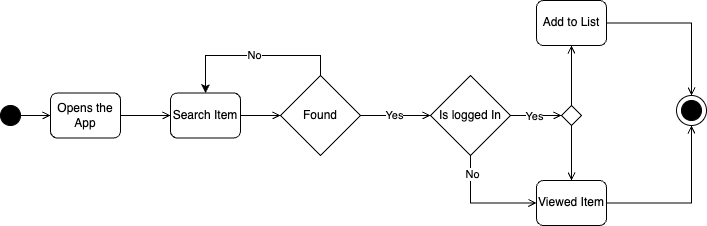

The diagram above was exported from draw.io. Its source (the exported page's mxGraphModel, read from the mxfile embedded in the PNG):
<mxGraphModel dx="1332" dy="1149" grid="1" gridSize="10" guides="1" tooltips="1" connect="1" arrows="1" fold="1" page="1" pageScale="1" pageWidth="827" pageHeight="1169" math="0" shadow="0">
  <root>
    <mxCell id="0" />
    <mxCell id="1" parent="0" />
    <mxCell id="-JttJjk3jDkjBrKIRatX-1" value="" style="ellipse;whiteSpace=wrap;html=1;aspect=fixed;fillColor=#000000;" vertex="1" parent="1">
      <mxGeometry x="61" y="315" width="20" height="20" as="geometry" />
    </mxCell>
    <mxCell id="-JttJjk3jDkjBrKIRatX-2" value="Opens the App" style="rounded=1;whiteSpace=wrap;html=1;" vertex="1" parent="1">
      <mxGeometry x="111" y="302.5" width="70" height="45" as="geometry" />
    </mxCell>
    <mxCell id="-JttJjk3jDkjBrKIRatX-5" style="edgeStyle=orthogonalEdgeStyle;rounded=0;orthogonalLoop=1;jettySize=auto;html=1;exitX=0.5;exitY=1;exitDx=0;exitDy=0;entryX=0;entryY=0.5;entryDx=0;entryDy=0;endArrow=open;endFill=0;" edge="1" parent="1" source="-JttJjk3jDkjBrKIRatX-7" target="-JttJjk3jDkjBrKIRatX-17">
      <mxGeometry relative="1" as="geometry" />
    </mxCell>
    <mxCell id="-JttJjk3jDkjBrKIRatX-6" value="No" style="edgeLabel;html=1;align=center;verticalAlign=middle;resizable=0;points=[];" vertex="1" connectable="0" parent="-JttJjk3jDkjBrKIRatX-5">
      <mxGeometry x="-0.6652" y="1" relative="1" as="geometry">
        <mxPoint as="offset" />
      </mxGeometry>
    </mxCell>
    <mxCell id="-JttJjk3jDkjBrKIRatX-18" style="edgeStyle=orthogonalEdgeStyle;rounded=0;orthogonalLoop=1;jettySize=auto;html=1;exitX=1;exitY=0.5;exitDx=0;exitDy=0;endArrow=open;endFill=0;entryX=0;entryY=0.5;entryDx=0;entryDy=0;" edge="1" parent="1" source="-JttJjk3jDkjBrKIRatX-7" target="-JttJjk3jDkjBrKIRatX-20">
      <mxGeometry relative="1" as="geometry" />
    </mxCell>
    <mxCell id="-JttJjk3jDkjBrKIRatX-19" value="Yes" style="edgeLabel;html=1;align=center;verticalAlign=middle;resizable=0;points=[];" vertex="1" connectable="0" parent="-JttJjk3jDkjBrKIRatX-18">
      <mxGeometry x="-0.6032" relative="1" as="geometry">
        <mxPoint x="13" as="offset" />
      </mxGeometry>
    </mxCell>
    <mxCell id="-JttJjk3jDkjBrKIRatX-7" value="Is logged In" style="rhombus;whiteSpace=wrap;html=1;" vertex="1" parent="1">
      <mxGeometry x="491" y="285" width="80" height="80" as="geometry" />
    </mxCell>
    <mxCell id="-JttJjk3jDkjBrKIRatX-8" value="" style="ellipse;whiteSpace=wrap;html=1;aspect=fixed;" vertex="1" parent="1">
      <mxGeometry x="737" y="305" width="30" height="30" as="geometry" />
    </mxCell>
    <mxCell id="-JttJjk3jDkjBrKIRatX-9" value="" style="ellipse;whiteSpace=wrap;html=1;aspect=fixed;fillColor=#000000;" vertex="1" parent="1">
      <mxGeometry x="742" y="310" width="20" height="20" as="geometry" />
    </mxCell>
    <mxCell id="-JttJjk3jDkjBrKIRatX-10" value="" style="endArrow=open;html=1;rounded=0;exitX=1;exitY=0.5;exitDx=0;exitDy=0;endFill=0;" edge="1" parent="1" source="-JttJjk3jDkjBrKIRatX-1" target="-JttJjk3jDkjBrKIRatX-2">
      <mxGeometry width="50" height="50" relative="1" as="geometry">
        <mxPoint x="501" y="340" as="sourcePoint" />
        <mxPoint x="551" y="290" as="targetPoint" />
      </mxGeometry>
    </mxCell>
    <mxCell id="-JttJjk3jDkjBrKIRatX-11" value="" style="edgeStyle=orthogonalEdgeStyle;rounded=0;orthogonalLoop=1;jettySize=auto;html=1;exitX=1;exitY=0.5;exitDx=0;exitDy=0;entryX=0;entryY=0.5;entryDx=0;entryDy=0;endArrow=open;endFill=0;" edge="1" parent="1" source="-JttJjk3jDkjBrKIRatX-2" target="-JttJjk3jDkjBrKIRatX-13">
      <mxGeometry relative="1" as="geometry">
        <mxPoint x="181" y="325" as="sourcePoint" />
        <mxPoint x="425" y="325" as="targetPoint" />
      </mxGeometry>
    </mxCell>
    <mxCell id="-JttJjk3jDkjBrKIRatX-12" style="edgeStyle=orthogonalEdgeStyle;rounded=0;orthogonalLoop=1;jettySize=auto;html=1;exitX=1;exitY=0.5;exitDx=0;exitDy=0;endArrow=open;endFill=0;" edge="1" parent="1" source="NcTWa3yK6yx9JdMED0Oq-1" target="-JttJjk3jDkjBrKIRatX-7">
      <mxGeometry relative="1" as="geometry" />
    </mxCell>
    <mxCell id="NcTWa3yK6yx9JdMED0Oq-3" value="Yes" style="edgeLabel;html=1;align=center;verticalAlign=middle;resizable=0;points=[];" vertex="1" connectable="0" parent="-JttJjk3jDkjBrKIRatX-12">
      <mxGeometry x="-0.0655" y="1" relative="1" as="geometry">
        <mxPoint as="offset" />
      </mxGeometry>
    </mxCell>
    <mxCell id="-JttJjk3jDkjBrKIRatX-13" value="Search Item" style="rounded=1;whiteSpace=wrap;html=1;" vertex="1" parent="1">
      <mxGeometry x="231" y="302.5" width="70" height="45" as="geometry" />
    </mxCell>
    <mxCell id="-JttJjk3jDkjBrKIRatX-14" style="edgeStyle=orthogonalEdgeStyle;rounded=0;orthogonalLoop=1;jettySize=auto;html=1;exitX=1;exitY=0.5;exitDx=0;exitDy=0;endArrow=open;endFill=0;entryX=0.5;entryY=0;entryDx=0;entryDy=0;" edge="1" parent="1" source="-JttJjk3jDkjBrKIRatX-15" target="-JttJjk3jDkjBrKIRatX-8">
      <mxGeometry relative="1" as="geometry">
        <mxPoint x="752" y="300" as="targetPoint" />
      </mxGeometry>
    </mxCell>
    <mxCell id="-JttJjk3jDkjBrKIRatX-15" value="Add to List" style="rounded=1;whiteSpace=wrap;html=1;" vertex="1" parent="1">
      <mxGeometry x="597" y="210" width="70" height="45" as="geometry" />
    </mxCell>
    <mxCell id="-JttJjk3jDkjBrKIRatX-16" style="edgeStyle=orthogonalEdgeStyle;rounded=0;orthogonalLoop=1;jettySize=auto;html=1;exitX=1;exitY=0.5;exitDx=0;exitDy=0;entryX=0.5;entryY=1;entryDx=0;entryDy=0;endArrow=open;endFill=0;" edge="1" parent="1" source="-JttJjk3jDkjBrKIRatX-17" target="-JttJjk3jDkjBrKIRatX-8">
      <mxGeometry relative="1" as="geometry" />
    </mxCell>
    <mxCell id="-JttJjk3jDkjBrKIRatX-17" value="Viewed Item" style="rounded=1;whiteSpace=wrap;html=1;" vertex="1" parent="1">
      <mxGeometry x="597" y="390" width="70" height="45" as="geometry" />
    </mxCell>
    <mxCell id="-JttJjk3jDkjBrKIRatX-23" style="edgeStyle=orthogonalEdgeStyle;rounded=0;orthogonalLoop=1;jettySize=auto;html=1;exitX=0.5;exitY=0;exitDx=0;exitDy=0;entryX=0.5;entryY=1;entryDx=0;entryDy=0;endArrow=open;endFill=0;" edge="1" parent="1" source="-JttJjk3jDkjBrKIRatX-20" target="-JttJjk3jDkjBrKIRatX-15">
      <mxGeometry relative="1" as="geometry" />
    </mxCell>
    <mxCell id="-JttJjk3jDkjBrKIRatX-24" style="edgeStyle=orthogonalEdgeStyle;rounded=0;orthogonalLoop=1;jettySize=auto;html=1;exitX=0.5;exitY=1;exitDx=0;exitDy=0;entryX=0.5;entryY=0;entryDx=0;entryDy=0;endArrow=open;endFill=0;" edge="1" parent="1" source="-JttJjk3jDkjBrKIRatX-20" target="-JttJjk3jDkjBrKIRatX-17">
      <mxGeometry relative="1" as="geometry" />
    </mxCell>
    <mxCell id="-JttJjk3jDkjBrKIRatX-20" value="" style="rhombus;whiteSpace=wrap;html=1;" vertex="1" parent="1">
      <mxGeometry x="622" y="315" width="20" height="20" as="geometry" />
    </mxCell>
    <mxCell id="NcTWa3yK6yx9JdMED0Oq-2" value="" style="edgeStyle=orthogonalEdgeStyle;rounded=0;orthogonalLoop=1;jettySize=auto;html=1;exitX=1;exitY=0.5;exitDx=0;exitDy=0;endArrow=open;endFill=0;" edge="1" parent="1" source="-JttJjk3jDkjBrKIRatX-13" target="NcTWa3yK6yx9JdMED0Oq-1">
      <mxGeometry relative="1" as="geometry">
        <mxPoint x="301" y="325" as="sourcePoint" />
        <mxPoint x="451" y="325" as="targetPoint" />
      </mxGeometry>
    </mxCell>
    <mxCell id="NcTWa3yK6yx9JdMED0Oq-4" value="No" style="edgeStyle=orthogonalEdgeStyle;rounded=0;orthogonalLoop=1;jettySize=auto;html=1;exitX=0.5;exitY=0;exitDx=0;exitDy=0;entryX=0.5;entryY=0;entryDx=0;entryDy=0;" edge="1" parent="1" source="NcTWa3yK6yx9JdMED0Oq-1" target="-JttJjk3jDkjBrKIRatX-13">
      <mxGeometry relative="1" as="geometry" />
    </mxCell>
    <mxCell id="NcTWa3yK6yx9JdMED0Oq-1" value="Found" style="rhombus;whiteSpace=wrap;html=1;" vertex="1" parent="1">
      <mxGeometry x="341" y="285" width="80" height="80" as="geometry" />
    </mxCell>
  </root>
</mxGraphModel>